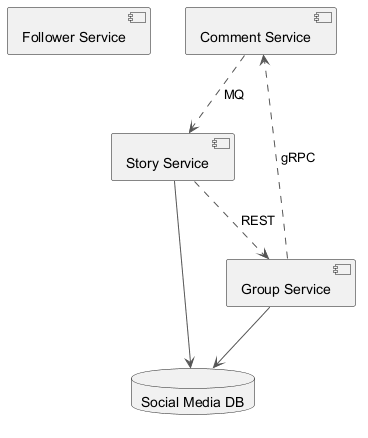

The diagram above was rendered by PlantUML. Its source (embedded in the PNG):
@startuml
skinparam backgroundColor #FFFFFF
skinparam classBackgroundColor #F3E5F5
skinparam classBorderColor #6A1B9A
skinparam ArrowColor #555555
component "Follower Service" as C_FollowerService
component "Comment Service" as C_CommentService
component "Story Service" as C_StoryService
component "Group Service" as C_GroupService
database "Social Media DB" as DB_social_media
C_StoryService --> DB_social_media
C_GroupService --> DB_social_media
C_StoryService ..> C_GroupService : REST
C_CommentService ..> C_StoryService : MQ
C_GroupService ..> C_CommentService : gRPC
@enduml